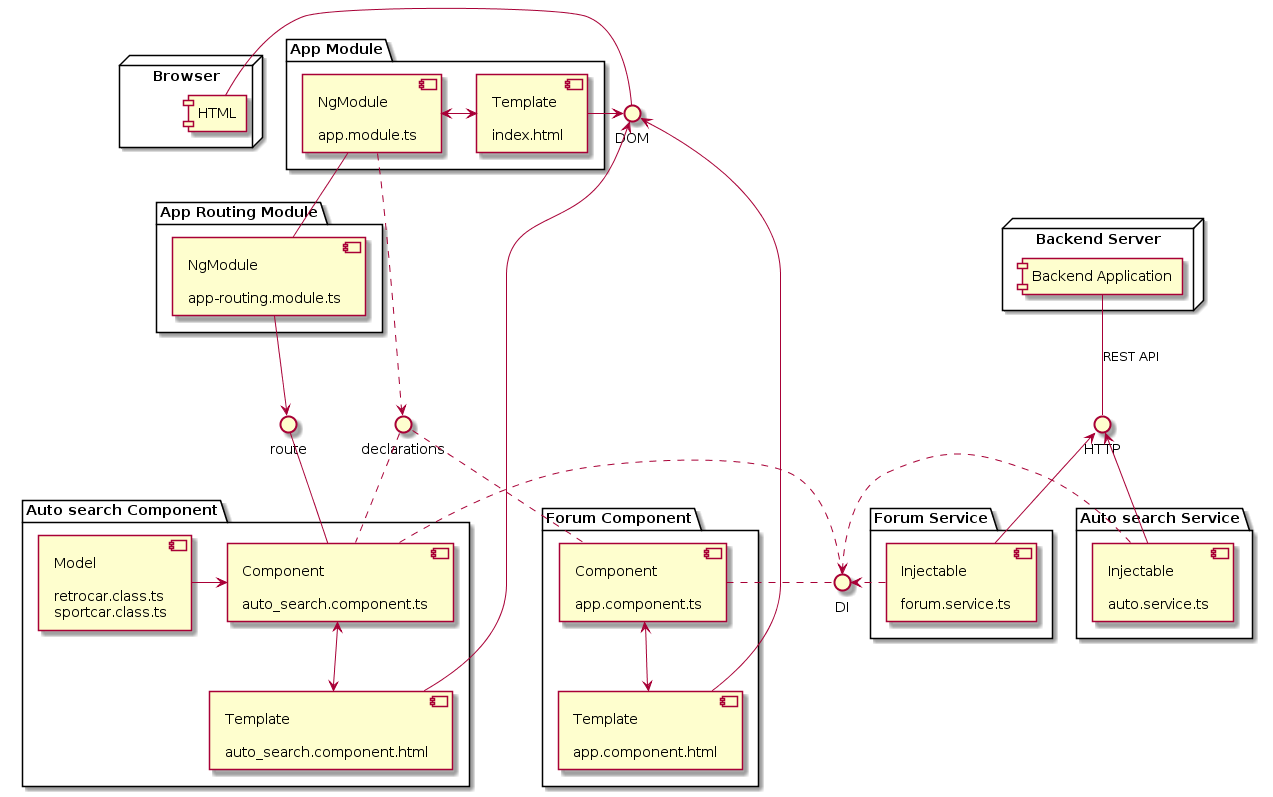

The diagram above was rendered by PlantUML. Its source (embedded in the PNG):
@startuml
() declarations
() route
() DI
() DOM
() HTTP

node "Browser" {

[HTML] - DOM

}

node "Backend Server" {
  [Backend Application] -- HTTP : "REST API"
} 

package "App Module" {

component appmodule [
NgModule

app.module.ts
]

component index [
Template

index.html
]


DOM <- index
appmodule ..> declarations
index <-> appmodule


}

package "Forum Component" {

component forumcomponent [
Component

app.component.ts
]

component forumtemplate [
Template

app.component.html
]

DOM <- forumtemplate
declarations .. forumcomponent
forumcomponent <--> forumtemplate
forumcomponent . DI
}

package "App Routing Module" {

component approutingmodule [
NgModule

app-routing.module.ts
]

appmodule -- approutingmodule
approutingmodule --> route

}

package "Auto search Component" {

component autocomponent [
Component

auto_search.component.ts
]

component autotemplate [
Template

auto_search.component.html
]

component automodel [
Model

retrocar.class.ts
sportcar.class.ts
]

declarations .. autocomponent
DOM <- autotemplate
autocomponent . DI
automodel -> autocomponent
route -- autocomponent
autocomponent <--> autotemplate
}

package "Forum Service" {

component forumservice [
Injectable

forum.service.ts
]

forumservice .> DI
HTTP <-- forumservice

}
package "Auto search Service" {

component autoservice [
Injectable

auto.service.ts
]

autoservice .> DI
HTTP <-- autoservice

}
@enduml